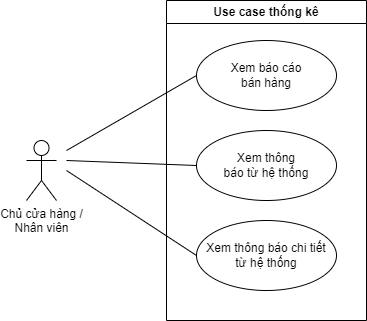

The diagram above was exported from draw.io. Its source (the exported page's mxGraphModel, read from the mxfile embedded in the PNG):
<mxGraphModel dx="672" dy="428" grid="1" gridSize="10" guides="1" tooltips="1" connect="1" arrows="1" fold="1" page="1" pageScale="1" pageWidth="850" pageHeight="1100" math="0" shadow="0">
  <root>
    <mxCell id="ocqatY0bJnauQKv9928Q-0" />
    <mxCell id="ocqatY0bJnauQKv9928Q-1" parent="ocqatY0bJnauQKv9928Q-0" />
    <mxCell id="ocqatY0bJnauQKv9928Q-2" value="Chủ cửa hàng / &lt;br&gt;Nhân viên" style="shape=umlActor;verticalLabelPosition=bottom;verticalAlign=top;html=1;outlineConnect=0;" vertex="1" parent="ocqatY0bJnauQKv9928Q-1">
      <mxGeometry x="160" y="330" width="30" height="60" as="geometry" />
    </mxCell>
    <mxCell id="ocqatY0bJnauQKv9928Q-3" value="Use case thống kê" style="swimlane;whiteSpace=wrap;html=1;" vertex="1" parent="ocqatY0bJnauQKv9928Q-1">
      <mxGeometry x="300" y="190" width="200" height="320" as="geometry" />
    </mxCell>
    <mxCell id="ocqatY0bJnauQKv9928Q-4" value="Xem báo cáo &lt;br&gt;bán hàng" style="ellipse;whiteSpace=wrap;html=1;" vertex="1" parent="ocqatY0bJnauQKv9928Q-3">
      <mxGeometry x="30" y="40" width="140" height="70" as="geometry" />
    </mxCell>
    <mxCell id="ocqatY0bJnauQKv9928Q-5" value="Xem thông &lt;br&gt;báo từ hệ thống" style="ellipse;whiteSpace=wrap;html=1;" vertex="1" parent="ocqatY0bJnauQKv9928Q-3">
      <mxGeometry x="30" y="130" width="140" height="70" as="geometry" />
    </mxCell>
    <mxCell id="ocqatY0bJnauQKv9928Q-6" value="Xem thông báo chi tiết &lt;br&gt;từ hệ thống" style="ellipse;whiteSpace=wrap;html=1;" vertex="1" parent="ocqatY0bJnauQKv9928Q-3">
      <mxGeometry x="30" y="220" width="140" height="70" as="geometry" />
    </mxCell>
    <mxCell id="ocqatY0bJnauQKv9928Q-10" value="" style="endArrow=none;html=1;rounded=0;entryX=0;entryY=0.5;entryDx=0;entryDy=0;" edge="1" parent="ocqatY0bJnauQKv9928Q-1" target="ocqatY0bJnauQKv9928Q-4">
      <mxGeometry width="50" height="50" relative="1" as="geometry">
        <mxPoint x="200" y="340" as="sourcePoint" />
        <mxPoint x="250" y="290" as="targetPoint" />
      </mxGeometry>
    </mxCell>
    <mxCell id="ocqatY0bJnauQKv9928Q-11" value="" style="endArrow=none;html=1;rounded=0;entryX=0;entryY=0.5;entryDx=0;entryDy=0;" edge="1" parent="ocqatY0bJnauQKv9928Q-1" target="ocqatY0bJnauQKv9928Q-5">
      <mxGeometry width="50" height="50" relative="1" as="geometry">
        <mxPoint x="200" y="350" as="sourcePoint" />
        <mxPoint x="330" y="170" as="targetPoint" />
      </mxGeometry>
    </mxCell>
    <mxCell id="ocqatY0bJnauQKv9928Q-12" value="" style="endArrow=none;html=1;rounded=0;entryX=0;entryY=0.5;entryDx=0;entryDy=0;" edge="1" parent="ocqatY0bJnauQKv9928Q-1" target="ocqatY0bJnauQKv9928Q-6">
      <mxGeometry width="50" height="50" relative="1" as="geometry">
        <mxPoint x="200" y="360" as="sourcePoint" />
        <mxPoint x="330" y="255" as="targetPoint" />
      </mxGeometry>
    </mxCell>
  </root>
</mxGraphModel>